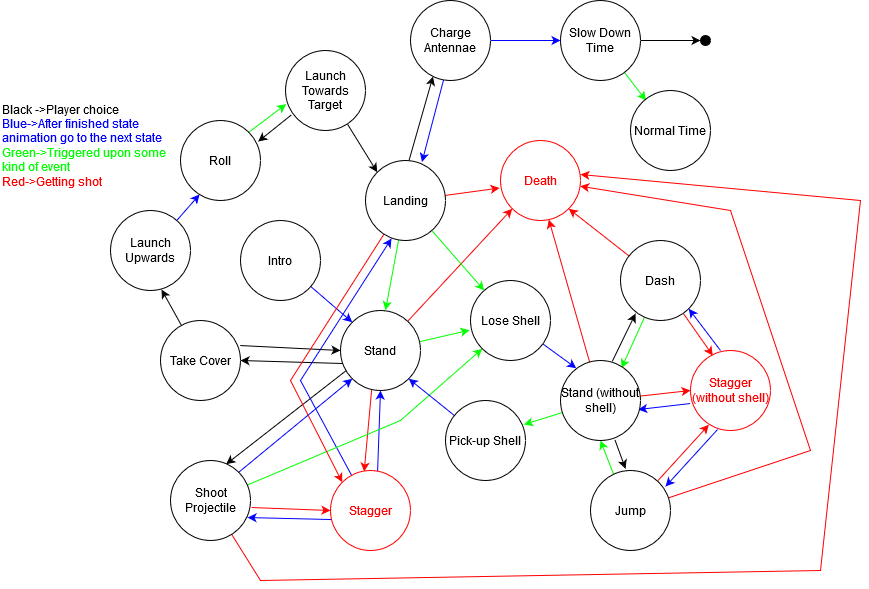

The diagram above was exported from draw.io. Its source (the exported page's mxGraphModel, read from the mxfile embedded in the PNG):
<mxGraphModel dx="868" dy="1557" grid="1" gridSize="10" guides="1" tooltips="1" connect="1" arrows="1" fold="1" page="1" pageScale="1" pageWidth="850" pageHeight="1100" math="0" shadow="0">
  <root>
    <mxCell id="0" />
    <mxCell id="1" parent="0" />
    <mxCell id="Jgey27WwCHVz4h1cPElk-16" style="edgeStyle=none;rounded=0;orthogonalLoop=1;jettySize=auto;html=1;entryX=0.696;entryY=0.046;entryDx=0;entryDy=0;strokeColor=#000000;exitX=0.088;exitY=0.738;exitDx=0;exitDy=0;exitPerimeter=0;entryPerimeter=0;" parent="1" source="Jgey27WwCHVz4h1cPElk-2" target="Jgey27WwCHVz4h1cPElk-15" edge="1">
      <mxGeometry relative="1" as="geometry" />
    </mxCell>
    <mxCell id="Jgey27WwCHVz4h1cPElk-22" style="edgeStyle=none;rounded=0;orthogonalLoop=1;jettySize=auto;html=1;entryX=1;entryY=0.5;entryDx=0;entryDy=0;strokeColor=#000000;exitX=0.038;exitY=0.663;exitDx=0;exitDy=0;exitPerimeter=0;" parent="1" source="Jgey27WwCHVz4h1cPElk-2" target="Jgey27WwCHVz4h1cPElk-21" edge="1">
      <mxGeometry relative="1" as="geometry" />
    </mxCell>
    <mxCell id="Jgey27WwCHVz4h1cPElk-33" style="edgeStyle=none;rounded=0;orthogonalLoop=1;jettySize=auto;html=1;entryX=0.421;entryY=0.013;entryDx=0;entryDy=0;strokeColor=#FF0000;fontColor=#000000;entryPerimeter=0;exitX=0.4;exitY=0.875;exitDx=0;exitDy=0;exitPerimeter=0;" parent="1" source="Jgey27WwCHVz4h1cPElk-2" target="Jgey27WwCHVz4h1cPElk-4" edge="1">
      <mxGeometry relative="1" as="geometry">
        <mxPoint x="392" y="321" as="sourcePoint" />
      </mxGeometry>
    </mxCell>
    <mxCell id="Jgey27WwCHVz4h1cPElk-48" style="edgeStyle=none;rounded=0;orthogonalLoop=1;jettySize=auto;html=1;entryX=-0.012;entryY=0.621;entryDx=0;entryDy=0;entryPerimeter=0;strokeColor=#00FF00;fontColor=#000000;" parent="1" source="Jgey27WwCHVz4h1cPElk-2" target="Jgey27WwCHVz4h1cPElk-36" edge="1">
      <mxGeometry relative="1" as="geometry" />
    </mxCell>
    <mxCell id="Jgey27WwCHVz4h1cPElk-63" style="edgeStyle=none;rounded=0;orthogonalLoop=1;jettySize=auto;html=1;entryX=0;entryY=1;entryDx=0;entryDy=0;strokeColor=#FF0000;fontColor=#000000;" parent="1" source="Jgey27WwCHVz4h1cPElk-2" target="Jgey27WwCHVz4h1cPElk-7" edge="1">
      <mxGeometry relative="1" as="geometry" />
    </mxCell>
    <mxCell id="Jgey27WwCHVz4h1cPElk-2" value="Stand" style="ellipse;whiteSpace=wrap;html=1;aspect=fixed;" parent="1" vertex="1">
      <mxGeometry x="360" y="240" width="80" height="80" as="geometry" />
    </mxCell>
    <mxCell id="Jgey27WwCHVz4h1cPElk-34" style="edgeStyle=none;rounded=0;orthogonalLoop=1;jettySize=auto;html=1;entryX=0.5;entryY=1;entryDx=0;entryDy=0;strokeColor=#0000FF;fontColor=#000000;exitX=0.588;exitY=0.025;exitDx=0;exitDy=0;exitPerimeter=0;" parent="1" source="Jgey27WwCHVz4h1cPElk-4" target="Jgey27WwCHVz4h1cPElk-2" edge="1">
      <mxGeometry relative="1" as="geometry" />
    </mxCell>
    <mxCell id="rkZoBiFD9YDDeS2Rjm8P-12" style="edgeStyle=none;rounded=0;orthogonalLoop=1;jettySize=auto;html=1;entryX=0.325;entryY=0.975;entryDx=0;entryDy=0;entryPerimeter=0;strokeColor=#0000FF;" edge="1" parent="1" source="Jgey27WwCHVz4h1cPElk-4" target="Jgey27WwCHVz4h1cPElk-42">
      <mxGeometry relative="1" as="geometry">
        <Array as="points">
          <mxPoint x="320" y="310" />
        </Array>
      </mxGeometry>
    </mxCell>
    <mxCell id="rkZoBiFD9YDDeS2Rjm8P-13" style="edgeStyle=none;rounded=0;orthogonalLoop=1;jettySize=auto;html=1;entryX=0.963;entryY=0.713;entryDx=0;entryDy=0;entryPerimeter=0;strokeColor=#0000FF;exitX=0.013;exitY=0.613;exitDx=0;exitDy=0;exitPerimeter=0;" edge="1" parent="1" source="Jgey27WwCHVz4h1cPElk-4" target="Jgey27WwCHVz4h1cPElk-15">
      <mxGeometry relative="1" as="geometry" />
    </mxCell>
    <mxCell id="Jgey27WwCHVz4h1cPElk-4" value="Stagger" style="ellipse;whiteSpace=wrap;html=1;aspect=fixed;strokeColor=#FF0000;fontColor=#FF0000;" parent="1" vertex="1">
      <mxGeometry x="350" y="400" width="80" height="80" as="geometry" />
    </mxCell>
    <mxCell id="Jgey27WwCHVz4h1cPElk-6" value="&lt;div&gt;Black -&amp;gt;Player choice&lt;/div&gt;&lt;div&gt;&lt;font color=&quot;#0000FF&quot;&gt;Blue-&amp;gt;After finished state animation go to the next state&lt;/font&gt;&lt;br&gt;&lt;/div&gt;&lt;div&gt;&lt;font color=&quot;#00FF00&quot;&gt;Green-&amp;gt;Triggered upon some kind of event&lt;/font&gt;&lt;/div&gt;&lt;div&gt;&lt;font color=&quot;#FF0000&quot;&gt;Red-&amp;gt;Getting shot&lt;/font&gt;&lt;br&gt;&lt;/div&gt;" style="text;html=1;strokeColor=none;fillColor=none;align=left;verticalAlign=middle;whiteSpace=wrap;rounded=0;" parent="1" vertex="1">
      <mxGeometry x="20" y="20" width="180" height="110" as="geometry" />
    </mxCell>
    <mxCell id="Jgey27WwCHVz4h1cPElk-7" value="&lt;div align=&quot;center&quot;&gt;Death&lt;/div&gt;" style="ellipse;whiteSpace=wrap;html=1;aspect=fixed;align=center;strokeColor=#FF0000;fontColor=#FF0000;" parent="1" vertex="1">
      <mxGeometry x="520" y="70" width="80" height="80" as="geometry" />
    </mxCell>
    <mxCell id="Jgey27WwCHVz4h1cPElk-9" style="rounded=0;orthogonalLoop=1;jettySize=auto;html=1;entryX=0;entryY=0;entryDx=0;entryDy=0;strokeColor=#0000FF;" parent="1" source="Jgey27WwCHVz4h1cPElk-8" target="Jgey27WwCHVz4h1cPElk-2" edge="1">
      <mxGeometry relative="1" as="geometry" />
    </mxCell>
    <mxCell id="Jgey27WwCHVz4h1cPElk-8" value="&lt;div align=&quot;center&quot;&gt;Intro&lt;/div&gt;" style="ellipse;whiteSpace=wrap;html=1;aspect=fixed;align=center;" parent="1" vertex="1">
      <mxGeometry x="260" y="150" width="80" height="80" as="geometry" />
    </mxCell>
    <mxCell id="Jgey27WwCHVz4h1cPElk-17" style="edgeStyle=none;rounded=0;orthogonalLoop=1;jettySize=auto;html=1;strokeColor=#0000FF;entryX=0;entryY=1;entryDx=0;entryDy=0;exitX=1;exitY=0;exitDx=0;exitDy=0;" parent="1" source="Jgey27WwCHVz4h1cPElk-15" target="Jgey27WwCHVz4h1cPElk-2" edge="1">
      <mxGeometry relative="1" as="geometry">
        <mxPoint x="420" y="290" as="targetPoint" />
      </mxGeometry>
    </mxCell>
    <mxCell id="Jgey27WwCHVz4h1cPElk-35" style="edgeStyle=none;rounded=0;orthogonalLoop=1;jettySize=auto;html=1;strokeColor=#FF0000;fontColor=#000000;entryX=0;entryY=0.5;entryDx=0;entryDy=0;exitX=1.013;exitY=0.588;exitDx=0;exitDy=0;exitPerimeter=0;" parent="1" source="Jgey27WwCHVz4h1cPElk-15" target="Jgey27WwCHVz4h1cPElk-4" edge="1">
      <mxGeometry relative="1" as="geometry">
        <mxPoint x="483" y="360" as="targetPoint" />
      </mxGeometry>
    </mxCell>
    <mxCell id="rkZoBiFD9YDDeS2Rjm8P-11" style="edgeStyle=none;rounded=0;orthogonalLoop=1;jettySize=auto;html=1;entryX=1;entryY=0.425;entryDx=0;entryDy=0;entryPerimeter=0;strokeColor=#FF0000;" edge="1" parent="1" source="Jgey27WwCHVz4h1cPElk-15" target="Jgey27WwCHVz4h1cPElk-7">
      <mxGeometry relative="1" as="geometry">
        <Array as="points">
          <mxPoint x="280" y="510" />
          <mxPoint x="840" y="500" />
          <mxPoint x="880" y="130" />
        </Array>
      </mxGeometry>
    </mxCell>
    <mxCell id="rkZoBiFD9YDDeS2Rjm8P-17" style="edgeStyle=none;rounded=0;orthogonalLoop=1;jettySize=auto;html=1;entryX=0;entryY=1;entryDx=0;entryDy=0;strokeColor=#00FF00;" edge="1" parent="1" source="Jgey27WwCHVz4h1cPElk-15" target="Jgey27WwCHVz4h1cPElk-36">
      <mxGeometry relative="1" as="geometry">
        <Array as="points">
          <mxPoint x="420" y="350" />
        </Array>
      </mxGeometry>
    </mxCell>
    <mxCell id="Jgey27WwCHVz4h1cPElk-15" value="&lt;div align=&quot;center&quot;&gt;Shoot Projectile&lt;br&gt;&lt;/div&gt;" style="ellipse;whiteSpace=wrap;html=1;aspect=fixed;fillColor=#FFFFFF;align=left;" parent="1" vertex="1">
      <mxGeometry x="190" y="390" width="80" height="80" as="geometry" />
    </mxCell>
    <mxCell id="Jgey27WwCHVz4h1cPElk-23" style="edgeStyle=none;rounded=0;orthogonalLoop=1;jettySize=auto;html=1;entryX=0;entryY=0.5;entryDx=0;entryDy=0;strokeColor=#000000;exitX=0.996;exitY=0.313;exitDx=0;exitDy=0;exitPerimeter=0;" parent="1" source="Jgey27WwCHVz4h1cPElk-21" target="Jgey27WwCHVz4h1cPElk-2" edge="1">
      <mxGeometry relative="1" as="geometry" />
    </mxCell>
    <mxCell id="Jgey27WwCHVz4h1cPElk-27" style="edgeStyle=none;rounded=0;orthogonalLoop=1;jettySize=auto;html=1;entryX=0.638;entryY=0.988;entryDx=0;entryDy=0;entryPerimeter=0;strokeColor=#000000;fontColor=#000000;" parent="1" source="Jgey27WwCHVz4h1cPElk-21" target="Jgey27WwCHVz4h1cPElk-24" edge="1">
      <mxGeometry relative="1" as="geometry" />
    </mxCell>
    <mxCell id="Jgey27WwCHVz4h1cPElk-21" value="Take Cover" style="ellipse;whiteSpace=wrap;html=1;aspect=fixed;fillColor=#FFFFFF;align=center;" parent="1" vertex="1">
      <mxGeometry x="180" y="250" width="80" height="80" as="geometry" />
    </mxCell>
    <mxCell id="Jgey27WwCHVz4h1cPElk-28" style="edgeStyle=none;rounded=0;orthogonalLoop=1;jettySize=auto;html=1;entryX=0.238;entryY=0.925;entryDx=0;entryDy=0;entryPerimeter=0;strokeColor=#0000FF;fontColor=#000000;" parent="1" source="Jgey27WwCHVz4h1cPElk-24" target="Jgey27WwCHVz4h1cPElk-25" edge="1">
      <mxGeometry relative="1" as="geometry" />
    </mxCell>
    <mxCell id="Jgey27WwCHVz4h1cPElk-24" value="Launch Upwards" style="ellipse;whiteSpace=wrap;html=1;aspect=fixed;strokeColor=#000000;fillColor=#FFFFFF;fontColor=#000000;align=center;" parent="1" vertex="1">
      <mxGeometry x="130" y="140" width="80" height="80" as="geometry" />
    </mxCell>
    <mxCell id="Jgey27WwCHVz4h1cPElk-29" style="edgeStyle=none;rounded=0;orthogonalLoop=1;jettySize=auto;html=1;entryX=0.008;entryY=0.671;entryDx=0;entryDy=0;strokeColor=#00FF00;fontColor=#000000;exitX=1;exitY=0;exitDx=0;exitDy=0;entryPerimeter=0;" parent="1" source="Jgey27WwCHVz4h1cPElk-25" target="Jgey27WwCHVz4h1cPElk-26" edge="1">
      <mxGeometry relative="1" as="geometry" />
    </mxCell>
    <mxCell id="Jgey27WwCHVz4h1cPElk-25" value="Roll" style="ellipse;whiteSpace=wrap;html=1;aspect=fixed;strokeColor=#000000;fillColor=#FFFFFF;fontColor=#000000;align=center;" parent="1" vertex="1">
      <mxGeometry x="200" y="50" width="80" height="80" as="geometry" />
    </mxCell>
    <mxCell id="Jgey27WwCHVz4h1cPElk-31" style="edgeStyle=none;rounded=0;orthogonalLoop=1;jettySize=auto;html=1;entryX=0.971;entryY=0.263;entryDx=0;entryDy=0;strokeColor=#000000;fontColor=#000000;exitX=0.075;exitY=0.804;exitDx=0;exitDy=0;exitPerimeter=0;entryPerimeter=0;" parent="1" source="Jgey27WwCHVz4h1cPElk-26" target="Jgey27WwCHVz4h1cPElk-25" edge="1">
      <mxGeometry relative="1" as="geometry" />
    </mxCell>
    <mxCell id="Jgey27WwCHVz4h1cPElk-60" style="edgeStyle=none;rounded=0;orthogonalLoop=1;jettySize=auto;html=1;entryX=0;entryY=0;entryDx=0;entryDy=0;strokeColor=#000000;fontColor=#000000;exitX=0.775;exitY=0.921;exitDx=0;exitDy=0;exitPerimeter=0;" parent="1" source="Jgey27WwCHVz4h1cPElk-26" target="Jgey27WwCHVz4h1cPElk-42" edge="1">
      <mxGeometry relative="1" as="geometry" />
    </mxCell>
    <mxCell id="Jgey27WwCHVz4h1cPElk-26" value="Launch Towards Target" style="ellipse;whiteSpace=wrap;html=1;aspect=fixed;strokeColor=#000000;fillColor=#FFFFFF;fontColor=#000000;align=center;" parent="1" vertex="1">
      <mxGeometry x="305" y="-20" width="80" height="80" as="geometry" />
    </mxCell>
    <mxCell id="Jgey27WwCHVz4h1cPElk-49" style="edgeStyle=none;rounded=0;orthogonalLoop=1;jettySize=auto;html=1;entryX=0.196;entryY=0.096;entryDx=0;entryDy=0;entryPerimeter=0;strokeColor=#0000FF;fontColor=#000000;" parent="1" source="Jgey27WwCHVz4h1cPElk-36" target="Jgey27WwCHVz4h1cPElk-45" edge="1">
      <mxGeometry relative="1" as="geometry" />
    </mxCell>
    <mxCell id="Jgey27WwCHVz4h1cPElk-36" value="&lt;div&gt;Lose Shell&lt;/div&gt;" style="ellipse;whiteSpace=wrap;html=1;aspect=fixed;strokeColor=#000000;fillColor=#FFFFFF;fontColor=#000000;align=center;" parent="1" vertex="1">
      <mxGeometry x="490" y="210" width="80" height="80" as="geometry" />
    </mxCell>
    <mxCell id="Jgey27WwCHVz4h1cPElk-54" style="edgeStyle=none;rounded=0;orthogonalLoop=1;jettySize=auto;html=1;entryX=1;entryY=1;entryDx=0;entryDy=0;strokeColor=#0000FF;fontColor=#000000;" parent="1" source="Jgey27WwCHVz4h1cPElk-37" target="Jgey27WwCHVz4h1cPElk-2" edge="1">
      <mxGeometry relative="1" as="geometry" />
    </mxCell>
    <mxCell id="Jgey27WwCHVz4h1cPElk-37" value="Pick-up Shell" style="ellipse;whiteSpace=wrap;html=1;aspect=fixed;strokeColor=#000000;fillColor=#FFFFFF;fontColor=#000000;align=center;" parent="1" vertex="1">
      <mxGeometry x="465" y="330" width="80" height="80" as="geometry" />
    </mxCell>
    <mxCell id="Jgey27WwCHVz4h1cPElk-56" style="edgeStyle=none;rounded=0;orthogonalLoop=1;jettySize=auto;html=1;entryX=0.5;entryY=1;entryDx=0;entryDy=0;strokeColor=#00FF00;fontColor=#000000;exitX=0.288;exitY=0.046;exitDx=0;exitDy=0;exitPerimeter=0;" parent="1" source="Jgey27WwCHVz4h1cPElk-38" target="Jgey27WwCHVz4h1cPElk-45" edge="1">
      <mxGeometry relative="1" as="geometry" />
    </mxCell>
    <mxCell id="Jgey27WwCHVz4h1cPElk-59" style="edgeStyle=none;rounded=0;orthogonalLoop=1;jettySize=auto;html=1;entryX=0.229;entryY=0.929;entryDx=0;entryDy=0;entryPerimeter=0;strokeColor=#FF0000;fontColor=#000000;" parent="1" source="Jgey27WwCHVz4h1cPElk-38" target="Jgey27WwCHVz4h1cPElk-41" edge="1">
      <mxGeometry relative="1" as="geometry" />
    </mxCell>
    <mxCell id="Jgey27WwCHVz4h1cPElk-66" style="edgeStyle=none;rounded=0;orthogonalLoop=1;jettySize=auto;html=1;entryX=0.996;entryY=0.571;entryDx=0;entryDy=0;entryPerimeter=0;strokeColor=#FF0000;fontColor=#000000;" parent="1" source="Jgey27WwCHVz4h1cPElk-38" target="Jgey27WwCHVz4h1cPElk-7" edge="1">
      <mxGeometry relative="1" as="geometry">
        <Array as="points">
          <mxPoint x="830" y="380" />
          <mxPoint x="750" y="140" />
        </Array>
      </mxGeometry>
    </mxCell>
    <mxCell id="Jgey27WwCHVz4h1cPElk-38" value="Jump" style="ellipse;whiteSpace=wrap;html=1;aspect=fixed;strokeColor=#000000;fillColor=#FFFFFF;fontColor=#000000;align=center;" parent="1" vertex="1">
      <mxGeometry x="610" y="400" width="80" height="80" as="geometry" />
    </mxCell>
    <mxCell id="Jgey27WwCHVz4h1cPElk-55" style="edgeStyle=none;rounded=0;orthogonalLoop=1;jettySize=auto;html=1;entryX=0.763;entryY=0.096;entryDx=0;entryDy=0;entryPerimeter=0;strokeColor=#00FF00;fontColor=#000000;" parent="1" source="Jgey27WwCHVz4h1cPElk-39" target="Jgey27WwCHVz4h1cPElk-45" edge="1">
      <mxGeometry relative="1" as="geometry" />
    </mxCell>
    <mxCell id="Jgey27WwCHVz4h1cPElk-58" style="edgeStyle=none;rounded=0;orthogonalLoop=1;jettySize=auto;html=1;entryX=0.279;entryY=0.063;entryDx=0;entryDy=0;entryPerimeter=0;strokeColor=#FF0000;fontColor=#000000;" parent="1" source="Jgey27WwCHVz4h1cPElk-39" target="Jgey27WwCHVz4h1cPElk-41" edge="1">
      <mxGeometry relative="1" as="geometry" />
    </mxCell>
    <mxCell id="Jgey27WwCHVz4h1cPElk-65" style="edgeStyle=none;rounded=0;orthogonalLoop=1;jettySize=auto;html=1;entryX=1;entryY=1;entryDx=0;entryDy=0;strokeColor=#FF0000;fontColor=#000000;" parent="1" source="Jgey27WwCHVz4h1cPElk-39" target="Jgey27WwCHVz4h1cPElk-7" edge="1">
      <mxGeometry relative="1" as="geometry" />
    </mxCell>
    <mxCell id="Jgey27WwCHVz4h1cPElk-39" value="Dash" style="ellipse;whiteSpace=wrap;html=1;aspect=fixed;strokeColor=#000000;fillColor=#FFFFFF;fontColor=#000000;align=center;" parent="1" vertex="1">
      <mxGeometry x="640" y="170" width="80" height="80" as="geometry" />
    </mxCell>
    <mxCell id="Jgey27WwCHVz4h1cPElk-57" style="edgeStyle=none;rounded=0;orthogonalLoop=1;jettySize=auto;html=1;entryX=0.971;entryY=0.613;entryDx=0;entryDy=0;entryPerimeter=0;strokeColor=#0000FF;fontColor=#000000;exitX=-0.004;exitY=0.663;exitDx=0;exitDy=0;exitPerimeter=0;" parent="1" source="Jgey27WwCHVz4h1cPElk-41" target="Jgey27WwCHVz4h1cPElk-45" edge="1">
      <mxGeometry relative="1" as="geometry" />
    </mxCell>
    <mxCell id="rkZoBiFD9YDDeS2Rjm8P-14" style="edgeStyle=none;rounded=0;orthogonalLoop=1;jettySize=auto;html=1;entryX=0.938;entryY=0.2;entryDx=0;entryDy=0;entryPerimeter=0;strokeColor=#0000FF;exitX=0.338;exitY=0.988;exitDx=0;exitDy=0;exitPerimeter=0;" edge="1" parent="1" source="Jgey27WwCHVz4h1cPElk-41" target="Jgey27WwCHVz4h1cPElk-38">
      <mxGeometry relative="1" as="geometry" />
    </mxCell>
    <mxCell id="rkZoBiFD9YDDeS2Rjm8P-15" style="edgeStyle=none;rounded=0;orthogonalLoop=1;jettySize=auto;html=1;entryX=1;entryY=1;entryDx=0;entryDy=0;strokeColor=#0000FF;exitX=0.375;exitY=0;exitDx=0;exitDy=0;exitPerimeter=0;" edge="1" parent="1" source="Jgey27WwCHVz4h1cPElk-41" target="Jgey27WwCHVz4h1cPElk-39">
      <mxGeometry relative="1" as="geometry" />
    </mxCell>
    <mxCell id="Jgey27WwCHVz4h1cPElk-41" value="Stagger (without shell)" style="ellipse;whiteSpace=wrap;html=1;aspect=fixed;strokeColor=#FF0000;fontColor=#FF0000;" parent="1" vertex="1">
      <mxGeometry x="710" y="280" width="80" height="80" as="geometry" />
    </mxCell>
    <mxCell id="Jgey27WwCHVz4h1cPElk-62" style="edgeStyle=none;rounded=0;orthogonalLoop=1;jettySize=auto;html=1;entryX=0.563;entryY=-0.004;entryDx=0;entryDy=0;entryPerimeter=0;strokeColor=#00FF00;fontColor=#000000;" parent="1" source="Jgey27WwCHVz4h1cPElk-42" target="Jgey27WwCHVz4h1cPElk-2" edge="1">
      <mxGeometry relative="1" as="geometry" />
    </mxCell>
    <mxCell id="rkZoBiFD9YDDeS2Rjm8P-3" style="rounded=0;orthogonalLoop=1;jettySize=auto;html=1;entryX=0.281;entryY=0.95;entryDx=0;entryDy=0;entryPerimeter=0;strokeColor=#000000;exitX=0.544;exitY=0;exitDx=0;exitDy=0;exitPerimeter=0;" edge="1" parent="1" source="Jgey27WwCHVz4h1cPElk-42" target="rkZoBiFD9YDDeS2Rjm8P-1">
      <mxGeometry relative="1" as="geometry" />
    </mxCell>
    <mxCell id="rkZoBiFD9YDDeS2Rjm8P-9" style="edgeStyle=none;rounded=0;orthogonalLoop=1;jettySize=auto;html=1;entryX=0;entryY=0;entryDx=0;entryDy=0;strokeColor=#FF0000;" edge="1" parent="1" source="Jgey27WwCHVz4h1cPElk-42" target="Jgey27WwCHVz4h1cPElk-4">
      <mxGeometry relative="1" as="geometry">
        <Array as="points">
          <mxPoint x="310" y="310" />
        </Array>
      </mxGeometry>
    </mxCell>
    <mxCell id="rkZoBiFD9YDDeS2Rjm8P-10" style="edgeStyle=none;rounded=0;orthogonalLoop=1;jettySize=auto;html=1;entryX=-0.012;entryY=0.594;entryDx=0;entryDy=0;entryPerimeter=0;strokeColor=#FF0000;" edge="1" parent="1" source="Jgey27WwCHVz4h1cPElk-42" target="Jgey27WwCHVz4h1cPElk-7">
      <mxGeometry relative="1" as="geometry" />
    </mxCell>
    <mxCell id="rkZoBiFD9YDDeS2Rjm8P-16" style="edgeStyle=none;rounded=0;orthogonalLoop=1;jettySize=auto;html=1;strokeColor=#00FF00;" edge="1" parent="1" source="Jgey27WwCHVz4h1cPElk-42" target="Jgey27WwCHVz4h1cPElk-36">
      <mxGeometry relative="1" as="geometry" />
    </mxCell>
    <mxCell id="Jgey27WwCHVz4h1cPElk-42" value="Landing" style="ellipse;whiteSpace=wrap;html=1;aspect=fixed;strokeColor=#000000;fillColor=#FFFFFF;fontColor=#000000;align=center;" parent="1" vertex="1">
      <mxGeometry x="385" y="90" width="80" height="80" as="geometry" />
    </mxCell>
    <mxCell id="Jgey27WwCHVz4h1cPElk-50" style="edgeStyle=none;rounded=0;orthogonalLoop=1;jettySize=auto;html=1;entryX=0.188;entryY=0.913;entryDx=0;entryDy=0;entryPerimeter=0;strokeColor=#000000;fontColor=#000000;exitX=0.646;exitY=0.013;exitDx=0;exitDy=0;exitPerimeter=0;" parent="1" source="Jgey27WwCHVz4h1cPElk-45" target="Jgey27WwCHVz4h1cPElk-39" edge="1">
      <mxGeometry relative="1" as="geometry" />
    </mxCell>
    <mxCell id="Jgey27WwCHVz4h1cPElk-51" style="edgeStyle=none;rounded=0;orthogonalLoop=1;jettySize=auto;html=1;strokeColor=#000000;fontColor=#000000;exitX=0.679;exitY=0.988;exitDx=0;exitDy=0;exitPerimeter=0;entryX=0.438;entryY=-0.021;entryDx=0;entryDy=0;entryPerimeter=0;" parent="1" source="Jgey27WwCHVz4h1cPElk-45" target="Jgey27WwCHVz4h1cPElk-38" edge="1">
      <mxGeometry relative="1" as="geometry">
        <mxPoint x="710" y="319" as="targetPoint" />
      </mxGeometry>
    </mxCell>
    <mxCell id="Jgey27WwCHVz4h1cPElk-52" style="edgeStyle=none;rounded=0;orthogonalLoop=1;jettySize=auto;html=1;entryX=0;entryY=0.5;entryDx=0;entryDy=0;strokeColor=#FF0000;fontColor=#000000;" parent="1" source="Jgey27WwCHVz4h1cPElk-45" target="Jgey27WwCHVz4h1cPElk-41" edge="1">
      <mxGeometry relative="1" as="geometry" />
    </mxCell>
    <mxCell id="Jgey27WwCHVz4h1cPElk-53" style="edgeStyle=none;rounded=0;orthogonalLoop=1;jettySize=auto;html=1;strokeColor=#00FF00;fontColor=#000000;entryX=0.981;entryY=0.3;entryDx=0;entryDy=0;entryPerimeter=0;" parent="1" source="Jgey27WwCHVz4h1cPElk-45" edge="1" target="Jgey27WwCHVz4h1cPElk-37">
      <mxGeometry relative="1" as="geometry">
        <mxPoint x="541" y="361" as="targetPoint" />
      </mxGeometry>
    </mxCell>
    <mxCell id="Jgey27WwCHVz4h1cPElk-64" style="edgeStyle=none;rounded=0;orthogonalLoop=1;jettySize=auto;html=1;entryX=0.604;entryY=0.988;entryDx=0;entryDy=0;entryPerimeter=0;strokeColor=#FF0000;fontColor=#000000;" parent="1" source="Jgey27WwCHVz4h1cPElk-45" target="Jgey27WwCHVz4h1cPElk-7" edge="1">
      <mxGeometry relative="1" as="geometry" />
    </mxCell>
    <mxCell id="Jgey27WwCHVz4h1cPElk-45" value="Stand (without shell)" style="ellipse;whiteSpace=wrap;html=1;aspect=fixed;strokeColor=#000000;fillColor=#FFFFFF;fontColor=#000000;align=center;" parent="1" vertex="1">
      <mxGeometry x="580" y="290" width="80" height="80" as="geometry" />
    </mxCell>
    <mxCell id="rkZoBiFD9YDDeS2Rjm8P-5" style="edgeStyle=none;rounded=0;orthogonalLoop=1;jettySize=auto;html=1;entryX=0;entryY=0.5;entryDx=0;entryDy=0;strokeColor=#000000;" edge="1" parent="1" source="Jgey27WwCHVz4h1cPElk-67" target="rkZoBiFD9YDDeS2Rjm8P-4">
      <mxGeometry relative="1" as="geometry" />
    </mxCell>
    <mxCell id="rkZoBiFD9YDDeS2Rjm8P-7" style="edgeStyle=none;rounded=0;orthogonalLoop=1;jettySize=auto;html=1;entryX=0.194;entryY=0.125;entryDx=0;entryDy=0;entryPerimeter=0;strokeColor=#00FF00;" edge="1" parent="1" source="Jgey27WwCHVz4h1cPElk-67" target="rkZoBiFD9YDDeS2Rjm8P-6">
      <mxGeometry relative="1" as="geometry" />
    </mxCell>
    <mxCell id="Jgey27WwCHVz4h1cPElk-67" value="Slow Down Time" style="ellipse;whiteSpace=wrap;html=1;aspect=fixed;strokeColor=#000000;fillColor=#FFFFFF;fontColor=#000000;align=center;" parent="1" vertex="1">
      <mxGeometry x="580" y="-70" width="80" height="80" as="geometry" />
    </mxCell>
    <mxCell id="rkZoBiFD9YDDeS2Rjm8P-2" style="edgeStyle=orthogonalEdgeStyle;rounded=0;orthogonalLoop=1;jettySize=auto;html=1;entryX=0;entryY=0.5;entryDx=0;entryDy=0;strokeColor=#0000FF;" edge="1" parent="1" source="rkZoBiFD9YDDeS2Rjm8P-1" target="Jgey27WwCHVz4h1cPElk-67">
      <mxGeometry relative="1" as="geometry" />
    </mxCell>
    <mxCell id="rkZoBiFD9YDDeS2Rjm8P-8" style="edgeStyle=none;rounded=0;orthogonalLoop=1;jettySize=auto;html=1;entryX=0.706;entryY=0.019;entryDx=0;entryDy=0;entryPerimeter=0;strokeColor=#0000FF;exitX=0.413;exitY=0.994;exitDx=0;exitDy=0;exitPerimeter=0;" edge="1" parent="1" source="rkZoBiFD9YDDeS2Rjm8P-1" target="Jgey27WwCHVz4h1cPElk-42">
      <mxGeometry relative="1" as="geometry" />
    </mxCell>
    <mxCell id="rkZoBiFD9YDDeS2Rjm8P-1" value="Charge Antennae" style="ellipse;whiteSpace=wrap;html=1;aspect=fixed;" vertex="1" parent="1">
      <mxGeometry x="430" y="-70" width="80" height="80" as="geometry" />
    </mxCell>
    <mxCell id="rkZoBiFD9YDDeS2Rjm8P-4" value="" style="ellipse;whiteSpace=wrap;html=1;aspect=fixed;fillColor=#000000;" vertex="1" parent="1">
      <mxGeometry x="720" y="-35" width="10" height="10" as="geometry" />
    </mxCell>
    <mxCell id="rkZoBiFD9YDDeS2Rjm8P-6" value="Normal Time" style="ellipse;whiteSpace=wrap;html=1;aspect=fixed;fillColor=#FFFFFF;" vertex="1" parent="1">
      <mxGeometry x="650" y="20" width="80" height="80" as="geometry" />
    </mxCell>
  </root>
</mxGraphModel>